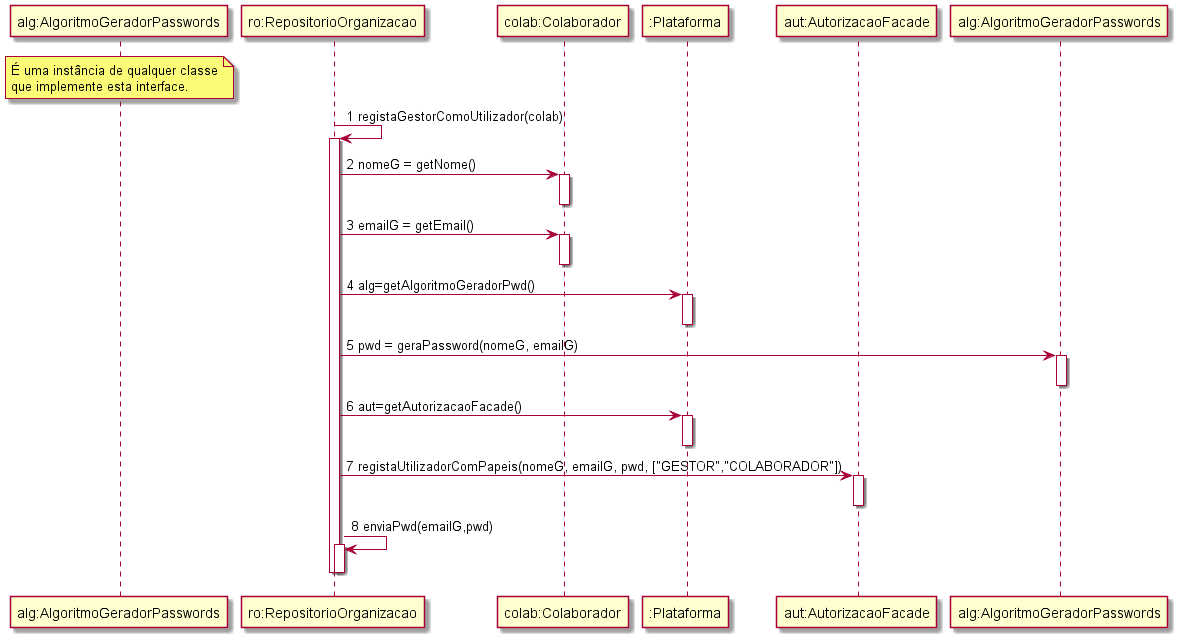

The diagram above was rendered by PlantUML. Its source (embedded in the PNG):
@startuml

note over "alg:AlgoritmoGeradorPasswords"
É uma instância de qualquer classe
que implemente esta interface.
endnote
participant "ro:RepositorioOrganizacao" as RepositorioOrganizacao
participant "colab:Colaborador" as Colaborador
participant ":Plataforma" as Plataforma
participant "alg:AlgoritmoGeradorPasswords" as AlgoritmoGeradorPasswords
participant "aut:AutorizacaoFacade" as AutorizacaoFacade

RepositorioOrganizacao -> RepositorioOrganizacao : 1 registaGestorComoUtilizador(colab)
activate RepositorioOrganizacao
RepositorioOrganizacao -> Colaborador : 2 nomeG = getNome()
activate Colaborador
deactivate Colaborador
RepositorioOrganizacao -> Colaborador : 3 emailG = getEmail()
activate Colaborador
deactivate Colaborador
RepositorioOrganizacao -> Plataforma : 4 alg=getAlgoritmoGeradorPwd()
activate Plataforma
deactivate Plataforma
participant AlgoritmoGeradorPasswords <<interface>>
RepositorioOrganizacao -> AlgoritmoGeradorPasswords : 5 pwd = geraPassword(nomeG, emailG)
activate AlgoritmoGeradorPasswords
deactivate AlgoritmoGeradorPasswords
RepositorioOrganizacao -> Plataforma : 6 aut=getAutorizacaoFacade()
activate Plataforma
deactivate Plataforma
RepositorioOrganizacao -> AutorizacaoFacade : 7 registaUtilizadorComPapeis(nomeG, emailG, pwd, ["GESTOR","COLABORADOR"])
activate AutorizacaoFacade
deactivate AutorizacaoFacade
RepositorioOrganizacao -> RepositorioOrganizacao : 8 enviaPwd(emailG,pwd)
activate RepositorioOrganizacao
deactivate RepositorioOrganizacao
deactivate RepositorioOrganizacao

@enduml